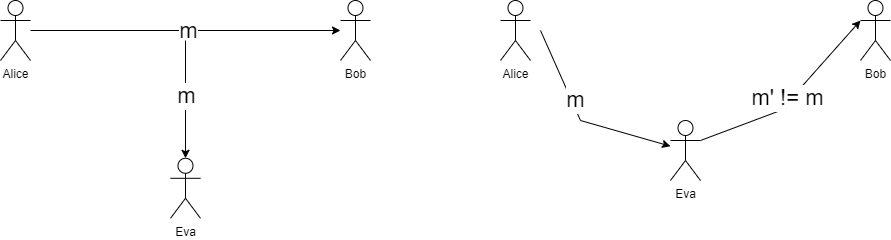

The diagram above was exported from draw.io. Its source (the exported page's mxGraphModel, read from the mxfile embedded in the PNG):
<mxGraphModel dx="1198" dy="1230" grid="1" gridSize="10" guides="1" tooltips="1" connect="1" arrows="1" fold="1" page="1" pageScale="1" pageWidth="827" pageHeight="1169" math="0" shadow="0">
  <root>
    <mxCell id="0" />
    <mxCell id="1" parent="0" />
    <mxCell id="1YUI61IzgRGfL7JKhQTi-6" style="edgeStyle=orthogonalEdgeStyle;rounded=0;orthogonalLoop=1;jettySize=auto;html=1;" edge="1" parent="1" source="1YUI61IzgRGfL7JKhQTi-1" target="1YUI61IzgRGfL7JKhQTi-2">
      <mxGeometry relative="1" as="geometry" />
    </mxCell>
    <mxCell id="1YUI61IzgRGfL7JKhQTi-7" value="&lt;font style=&quot;font-size: 22px;&quot;&gt;m&lt;/font&gt;" style="edgeLabel;html=1;align=center;verticalAlign=middle;resizable=0;points=[];" vertex="1" connectable="0" parent="1YUI61IzgRGfL7JKhQTi-6">
      <mxGeometry x="0.0939" relative="1" as="geometry">
        <mxPoint x="-13" as="offset" />
      </mxGeometry>
    </mxCell>
    <mxCell id="1YUI61IzgRGfL7JKhQTi-1" value="Alice" style="shape=umlActor;verticalLabelPosition=bottom;verticalAlign=top;html=1;outlineConnect=0;" vertex="1" parent="1">
      <mxGeometry x="180" y="210" width="30" height="60" as="geometry" />
    </mxCell>
    <mxCell id="1YUI61IzgRGfL7JKhQTi-2" value="Bob" style="shape=umlActor;verticalLabelPosition=bottom;verticalAlign=top;html=1;outlineConnect=0;" vertex="1" parent="1">
      <mxGeometry x="520" y="210" width="30" height="60" as="geometry" />
    </mxCell>
    <mxCell id="1YUI61IzgRGfL7JKhQTi-13" style="edgeStyle=orthogonalEdgeStyle;rounded=0;orthogonalLoop=1;jettySize=auto;html=1;startArrow=classic;startFill=1;endArrow=none;endFill=0;" edge="1" parent="1" source="1YUI61IzgRGfL7JKhQTi-8">
      <mxGeometry relative="1" as="geometry">
        <mxPoint x="365" y="250" as="targetPoint" />
      </mxGeometry>
    </mxCell>
    <mxCell id="1YUI61IzgRGfL7JKhQTi-16" value="&lt;font style=&quot;font-size: 22px;&quot;&gt;m&lt;/font&gt;" style="edgeLabel;html=1;align=center;verticalAlign=middle;resizable=0;points=[];" vertex="1" connectable="0" parent="1YUI61IzgRGfL7JKhQTi-13">
      <mxGeometry x="0.0593" y="-2" relative="1" as="geometry">
        <mxPoint x="-2" as="offset" />
      </mxGeometry>
    </mxCell>
    <mxCell id="1YUI61IzgRGfL7JKhQTi-8" value="Eva" style="shape=umlActor;verticalLabelPosition=bottom;verticalAlign=top;html=1;outlineConnect=0;" vertex="1" parent="1">
      <mxGeometry x="350" y="367.79" width="30" height="60" as="geometry" />
    </mxCell>
    <mxCell id="1YUI61IzgRGfL7JKhQTi-19" value="Alice" style="shape=umlActor;verticalLabelPosition=bottom;verticalAlign=top;html=1;outlineConnect=0;" vertex="1" parent="1">
      <mxGeometry x="680" y="210" width="30" height="60" as="geometry" />
    </mxCell>
    <mxCell id="1YUI61IzgRGfL7JKhQTi-20" value="Bob" style="shape=umlActor;verticalLabelPosition=bottom;verticalAlign=top;html=1;outlineConnect=0;" vertex="1" parent="1">
      <mxGeometry x="1040" y="210" width="30" height="60" as="geometry" />
    </mxCell>
    <mxCell id="1YUI61IzgRGfL7JKhQTi-21" value="Eva" style="shape=umlActor;verticalLabelPosition=bottom;verticalAlign=top;html=1;outlineConnect=0;" vertex="1" parent="1">
      <mxGeometry x="850" y="330" width="30" height="60" as="geometry" />
    </mxCell>
    <mxCell id="1YUI61IzgRGfL7JKhQTi-22" value="" style="endArrow=classic;html=1;rounded=0;" edge="1" parent="1" target="1YUI61IzgRGfL7JKhQTi-21">
      <mxGeometry width="50" height="50" relative="1" as="geometry">
        <mxPoint x="720" y="240" as="sourcePoint" />
        <mxPoint x="770" y="190" as="targetPoint" />
        <Array as="points">
          <mxPoint x="760" y="330" />
        </Array>
      </mxGeometry>
    </mxCell>
    <mxCell id="1YUI61IzgRGfL7JKhQTi-23" value="&lt;font style=&quot;font-size: 22px;&quot;&gt;m&lt;/font&gt;" style="edgeLabel;html=1;align=center;verticalAlign=middle;resizable=0;points=[];" vertex="1" connectable="0" parent="1YUI61IzgRGfL7JKhQTi-22">
      <mxGeometry x="-0.2048" y="3" relative="1" as="geometry">
        <mxPoint as="offset" />
      </mxGeometry>
    </mxCell>
    <mxCell id="1YUI61IzgRGfL7JKhQTi-25" value="" style="endArrow=classic;html=1;rounded=0;entryX=0;entryY=0.3333333333333333;entryDx=0;entryDy=0;entryPerimeter=0;" edge="1" parent="1" target="1YUI61IzgRGfL7JKhQTi-20">
      <mxGeometry width="50" height="50" relative="1" as="geometry">
        <mxPoint x="880" y="350" as="sourcePoint" />
        <mxPoint x="930" y="300" as="targetPoint" />
        <Array as="points">
          <mxPoint x="960" y="320" />
        </Array>
      </mxGeometry>
    </mxCell>
    <mxCell id="1YUI61IzgRGfL7JKhQTi-27" value="&lt;font style=&quot;font-size: 22px;&quot;&gt;m' != m&lt;/font&gt;" style="edgeLabel;html=1;align=center;verticalAlign=middle;resizable=0;points=[];" vertex="1" connectable="0" parent="1YUI61IzgRGfL7JKhQTi-25">
      <mxGeometry x="0.0746" y="-1" relative="1" as="geometry">
        <mxPoint x="-11" y="5" as="offset" />
      </mxGeometry>
    </mxCell>
  </root>
</mxGraphModel>